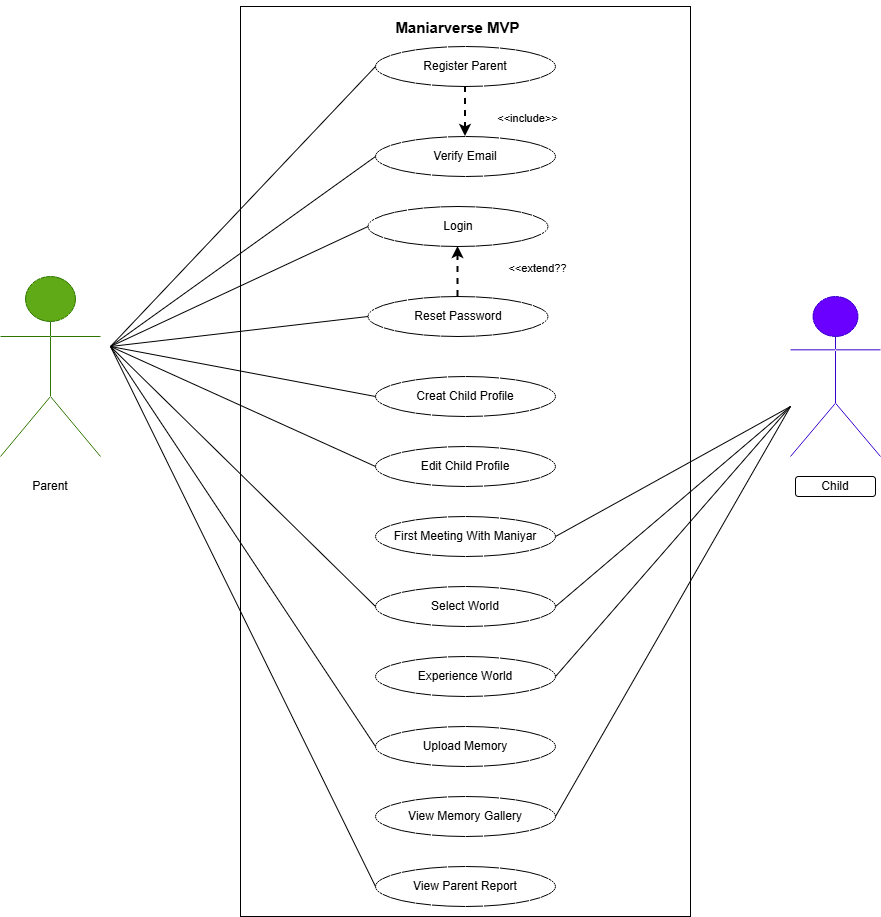

The diagram above was exported from draw.io. Its source (the exported page's mxGraphModel, read from the mxfile embedded in the PNG):
<mxGraphModel dx="934" dy="1607" grid="1" gridSize="10" guides="1" tooltips="1" connect="1" arrows="1" fold="1" page="1" pageScale="1" pageWidth="850" pageHeight="1100" math="0" shadow="0">
  <root>
    <mxCell id="0" />
    <mxCell id="1" parent="0" />
    <mxCell id="_CXNJJP7sEu7mKA4B3Ws-1" parent="1" style="shape=umlActor;verticalLabelPosition=bottom;verticalAlign=top;html=1;outlineConnect=0;fillColor=#60a917;strokeColor=#2D7600;fontColor=#ffffff;" value="" vertex="1">
      <mxGeometry height="180" width="100" x="50" y="270" as="geometry" />
    </mxCell>
    <mxCell id="_CXNJJP7sEu7mKA4B3Ws-2" parent="1" style="shape=umlActor;verticalLabelPosition=bottom;verticalAlign=top;html=1;outlineConnect=0;fillColor=#6a00ff;fontColor=#ffffff;strokeColor=#3700CC;" value="" vertex="1">
      <mxGeometry height="160" width="90" x="840" y="290" as="geometry" />
    </mxCell>
    <mxCell id="_CXNJJP7sEu7mKA4B3Ws-8" parent="1" style="whiteSpace=wrap;html=1;" value="&lt;div&gt;&lt;br&gt;&lt;/div&gt;" vertex="1">
      <mxGeometry height="910" width="450" x="290" as="geometry" />
    </mxCell>
    <mxCell id="_CXNJJP7sEu7mKA4B3Ws-9" parent="1" style="ellipse;whiteSpace=wrap;html=1;fillColor=light-dark(#FFFFFF,#006600);" value="Register Parent" vertex="1">
      <mxGeometry height="40" width="180" x="425" y="40" as="geometry" />
    </mxCell>
    <mxCell id="_CXNJJP7sEu7mKA4B3Ws-13" parent="1" style="ellipse;whiteSpace=wrap;html=1;fillColor=light-dark(#FFFFFF,#006600);" value="Verify Email" vertex="1">
      <mxGeometry height="40" width="180" x="425" y="130" as="geometry" />
    </mxCell>
    <mxCell id="_CXNJJP7sEu7mKA4B3Ws-14" parent="1" style="ellipse;whiteSpace=wrap;html=1;fillColor=light-dark(#FFFFFF,#006600);" value="Login" vertex="1">
      <mxGeometry height="40" width="180" x="417.5" y="200" as="geometry" />
    </mxCell>
    <mxCell id="_CXNJJP7sEu7mKA4B3Ws-15" parent="1" style="ellipse;whiteSpace=wrap;html=1;fillColor=light-dark(#FFFFFF,#006600);" value="Reset Password" vertex="1">
      <mxGeometry height="40" width="180" x="417.5" y="290" as="geometry" />
    </mxCell>
    <mxCell id="_CXNJJP7sEu7mKA4B3Ws-16" parent="1" style="ellipse;whiteSpace=wrap;html=1;fillColor=light-dark(#FFFFFF,#006600);" value="Creat Child Profile" vertex="1">
      <mxGeometry height="40" width="180" x="425" y="370" as="geometry" />
    </mxCell>
    <mxCell id="_CXNJJP7sEu7mKA4B3Ws-17" parent="1" style="ellipse;whiteSpace=wrap;html=1;fillColor=light-dark(#FFFFFF,#006600);" value="Edit Child Profile" vertex="1">
      <mxGeometry height="40" width="180" x="425" y="440" as="geometry" />
    </mxCell>
    <mxCell id="_CXNJJP7sEu7mKA4B3Ws-18" parent="1" style="ellipse;whiteSpace=wrap;html=1;fillColor=light-dark(#FFFFFF,#CC00CC);" value="First Meeting With Maniyar" vertex="1">
      <mxGeometry height="40" width="180" x="425" y="510" as="geometry" />
    </mxCell>
    <mxCell id="_CXNJJP7sEu7mKA4B3Ws-19" parent="1" style="ellipse;whiteSpace=wrap;html=1;fillColor=light-dark(#FFFFFF,#FFB570);" value="Select World" vertex="1">
      <mxGeometry height="40" width="180" x="425" y="580" as="geometry" />
    </mxCell>
    <mxCell id="_CXNJJP7sEu7mKA4B3Ws-20" parent="1" style="ellipse;whiteSpace=wrap;html=1;fillColor=light-dark(#FFFFFF,#CC00CC);" value="Experience World" vertex="1">
      <mxGeometry height="40" width="180" x="425" y="650" as="geometry" />
    </mxCell>
    <mxCell id="_CXNJJP7sEu7mKA4B3Ws-21" parent="1" style="ellipse;whiteSpace=wrap;html=1;fillColor=light-dark(#FFFFFF,#006600);" value="Upload Memory" vertex="1">
      <mxGeometry height="40" width="180" x="425" y="720" as="geometry" />
    </mxCell>
    <mxCell id="_CXNJJP7sEu7mKA4B3Ws-22" parent="1" style="ellipse;whiteSpace=wrap;html=1;fillColor=light-dark(#FFFFFF,#CC00CC);" value="View Memory Gallery" vertex="1">
      <mxGeometry height="40" width="180" x="425" y="790" as="geometry" />
    </mxCell>
    <mxCell id="_CXNJJP7sEu7mKA4B3Ws-23" parent="1" style="ellipse;whiteSpace=wrap;html=1;fillColor=light-dark(#FFFFFF,#006600);" value="View Parent Report" vertex="1">
      <mxGeometry height="40" width="180" x="425" y="860" as="geometry" />
    </mxCell>
    <mxCell id="_CXNJJP7sEu7mKA4B3Ws-24" parent="1" style="rounded=1;whiteSpace=wrap;html=1;strokeColor=none;fontStyle=1;fontSize=15;fontColor=light-dark(#000000,#FF0000);fillColor=none;" value="&#10;Maniarverse MVP &#10;&#10;" vertex="1">
      <mxGeometry height="40" width="135" x="440" y="10" as="geometry" />
    </mxCell>
    <mxCell id="_CXNJJP7sEu7mKA4B3Ws-29" edge="1" parent="1" style="endArrow=none;html=1;rounded=0;entryX=0;entryY=0.5;entryDx=0;entryDy=0;" target="_CXNJJP7sEu7mKA4B3Ws-9" value="">
      <mxGeometry height="50" relative="1" width="50" as="geometry">
        <mxPoint x="160" y="340" as="sourcePoint" />
        <mxPoint x="500" y="200" as="targetPoint" />
      </mxGeometry>
    </mxCell>
    <mxCell id="_CXNJJP7sEu7mKA4B3Ws-30" edge="1" parent="1" style="endArrow=none;html=1;rounded=0;entryX=0;entryY=0.5;entryDx=0;entryDy=0;" target="_CXNJJP7sEu7mKA4B3Ws-13" value="">
      <mxGeometry height="50" relative="1" width="50" as="geometry">
        <mxPoint x="160" y="340" as="sourcePoint" />
        <mxPoint x="500" y="200" as="targetPoint" />
      </mxGeometry>
    </mxCell>
    <mxCell id="_CXNJJP7sEu7mKA4B3Ws-31" edge="1" parent="1" style="endArrow=none;html=1;rounded=0;entryX=0;entryY=0.5;entryDx=0;entryDy=0;" target="_CXNJJP7sEu7mKA4B3Ws-14" value="">
      <mxGeometry height="50" relative="1" width="50" as="geometry">
        <mxPoint x="160" y="340" as="sourcePoint" />
        <mxPoint x="500" y="200" as="targetPoint" />
      </mxGeometry>
    </mxCell>
    <mxCell id="_CXNJJP7sEu7mKA4B3Ws-32" edge="1" parent="1" style="endArrow=none;html=1;rounded=0;entryX=0;entryY=0.5;entryDx=0;entryDy=0;" target="_CXNJJP7sEu7mKA4B3Ws-15" value="">
      <mxGeometry height="50" relative="1" width="50" as="geometry">
        <mxPoint x="160" y="340" as="sourcePoint" />
        <mxPoint x="500" y="200" as="targetPoint" />
      </mxGeometry>
    </mxCell>
    <mxCell id="_CXNJJP7sEu7mKA4B3Ws-33" edge="1" parent="1" style="endArrow=none;html=1;rounded=0;entryX=0;entryY=0.5;entryDx=0;entryDy=0;" target="_CXNJJP7sEu7mKA4B3Ws-16" value="">
      <mxGeometry height="50" relative="1" width="50" as="geometry">
        <mxPoint x="160" y="340" as="sourcePoint" />
        <mxPoint x="500" y="200" as="targetPoint" />
      </mxGeometry>
    </mxCell>
    <mxCell id="_CXNJJP7sEu7mKA4B3Ws-34" edge="1" parent="1" style="endArrow=none;html=1;rounded=0;entryX=0;entryY=0.5;entryDx=0;entryDy=0;" target="_CXNJJP7sEu7mKA4B3Ws-17" value="">
      <mxGeometry height="50" relative="1" width="50" as="geometry">
        <mxPoint x="160" y="340" as="sourcePoint" />
        <mxPoint x="500" y="600" as="targetPoint" />
      </mxGeometry>
    </mxCell>
    <mxCell id="_CXNJJP7sEu7mKA4B3Ws-35" edge="1" parent="1" style="endArrow=none;html=1;rounded=0;entryX=0;entryY=0.5;entryDx=0;entryDy=0;" target="_CXNJJP7sEu7mKA4B3Ws-19" value="">
      <mxGeometry height="50" relative="1" width="50" as="geometry">
        <mxPoint x="160" y="340" as="sourcePoint" />
        <mxPoint x="500" y="500" as="targetPoint" />
      </mxGeometry>
    </mxCell>
    <mxCell id="_CXNJJP7sEu7mKA4B3Ws-36" edge="1" parent="1" style="endArrow=none;html=1;rounded=0;entryX=0;entryY=0.5;entryDx=0;entryDy=0;" target="_CXNJJP7sEu7mKA4B3Ws-21" value="">
      <mxGeometry height="50" relative="1" width="50" as="geometry">
        <mxPoint x="160" y="340" as="sourcePoint" />
        <mxPoint x="500" y="500" as="targetPoint" />
      </mxGeometry>
    </mxCell>
    <mxCell id="_CXNJJP7sEu7mKA4B3Ws-37" edge="1" parent="1" style="endArrow=none;html=1;rounded=0;entryX=0;entryY=0.5;entryDx=0;entryDy=0;" target="_CXNJJP7sEu7mKA4B3Ws-23" value="">
      <mxGeometry height="50" relative="1" width="50" as="geometry">
        <mxPoint x="160" y="340" as="sourcePoint" />
        <mxPoint x="500" y="700" as="targetPoint" />
      </mxGeometry>
    </mxCell>
    <mxCell id="_CXNJJP7sEu7mKA4B3Ws-38" edge="1" parent="1" source="_CXNJJP7sEu7mKA4B3Ws-18" style="endArrow=none;html=1;rounded=0;exitX=1;exitY=0.5;exitDx=0;exitDy=0;" value="">
      <mxGeometry height="50" relative="1" width="50" as="geometry">
        <mxPoint x="450" y="450" as="sourcePoint" />
        <mxPoint x="840" y="400" as="targetPoint" />
      </mxGeometry>
    </mxCell>
    <mxCell id="_CXNJJP7sEu7mKA4B3Ws-39" edge="1" parent="1" source="_CXNJJP7sEu7mKA4B3Ws-20" style="endArrow=none;html=1;rounded=0;exitX=1;exitY=0.5;exitDx=0;exitDy=0;" value="">
      <mxGeometry height="50" relative="1" width="50" as="geometry">
        <mxPoint x="450" y="650" as="sourcePoint" />
        <mxPoint x="840" y="400" as="targetPoint" />
      </mxGeometry>
    </mxCell>
    <mxCell id="_CXNJJP7sEu7mKA4B3Ws-40" edge="1" parent="1" source="_CXNJJP7sEu7mKA4B3Ws-22" style="endArrow=none;html=1;rounded=0;exitX=1;exitY=0.5;exitDx=0;exitDy=0;" value="">
      <mxGeometry height="50" relative="1" width="50" as="geometry">
        <mxPoint x="450" y="650" as="sourcePoint" />
        <mxPoint x="840" y="400" as="targetPoint" />
      </mxGeometry>
    </mxCell>
    <mxCell id="_CXNJJP7sEu7mKA4B3Ws-41" edge="1" parent="1" source="_CXNJJP7sEu7mKA4B3Ws-19" style="endArrow=none;html=1;rounded=0;exitX=1;exitY=0.5;exitDx=0;exitDy=0;" value="">
      <mxGeometry height="50" relative="1" width="50" as="geometry">
        <mxPoint x="450" y="520" as="sourcePoint" />
        <mxPoint x="840" y="400" as="targetPoint" />
      </mxGeometry>
    </mxCell>
    <mxCell id="_CXNJJP7sEu7mKA4B3Ws-42" parent="1" style="rounded=1;whiteSpace=wrap;html=1;strokeColor=none;fillColor=none;" value="Parent" vertex="1">
      <mxGeometry height="20" width="80" x="60" y="470" as="geometry" />
    </mxCell>
    <mxCell id="_CXNJJP7sEu7mKA4B3Ws-43" parent="1" style="rounded=1;whiteSpace=wrap;html=1;fillColor=none;" value="Child" vertex="1">
      <mxGeometry height="20" width="80" x="845" y="470" as="geometry" />
    </mxCell>
    <mxCell id="_CXNJJP7sEu7mKA4B3Ws-44" edge="1" parent="1" source="_CXNJJP7sEu7mKA4B3Ws-9" style="endArrow=classic;html=1;rounded=0;exitX=0.5;exitY=1;exitDx=0;exitDy=0;entryX=0.5;entryY=0;entryDx=0;entryDy=0;strokeWidth=2;dashed=1;" target="_CXNJJP7sEu7mKA4B3Ws-13" value="">
      <mxGeometry height="50" relative="1" width="50" as="geometry">
        <mxPoint x="450" y="520" as="sourcePoint" />
        <mxPoint x="500" y="470" as="targetPoint" />
      </mxGeometry>
    </mxCell>
    <mxCell id="_CXNJJP7sEu7mKA4B3Ws-46" edge="1" parent="1" source="_CXNJJP7sEu7mKA4B3Ws-15" style="endArrow=classic;html=1;rounded=0;strokeWidth=2;dashed=1;" target="_CXNJJP7sEu7mKA4B3Ws-14" value="">
      <mxGeometry height="50" relative="1" width="50" as="geometry">
        <mxPoint x="880" y="110" as="sourcePoint" />
        <mxPoint x="880" y="160" as="targetPoint" />
      </mxGeometry>
    </mxCell>
    <mxCell id="_CXNJJP7sEu7mKA4B3Ws-47" parent="1" style="rounded=1;whiteSpace=wrap;html=1;strokeColor=none;fontStyle=1;fontSize=15;fontColor=light-dark(#000000,#FF0000);fillColor=none;" value="&lt;span style=&quot;font-weight: normal;&quot;&gt;&lt;font style=&quot;font-size: 11px; color: light-dark(rgb(0, 0, 0), rgb(0, 0, 0));&quot;&gt;&amp;lt;&amp;lt;include&amp;gt;&amp;gt;&lt;/font&gt;&lt;/span&gt;" vertex="1">
      <mxGeometry height="40" width="135" x="510" y="90" as="geometry" />
    </mxCell>
    <mxCell id="_CXNJJP7sEu7mKA4B3Ws-48" parent="1" style="rounded=1;whiteSpace=wrap;html=1;strokeColor=none;fontStyle=1;fontSize=15;fontColor=light-dark(#000000,#FF0000);fillColor=none;" value="&lt;span style=&quot;font-weight: normal;&quot;&gt;&lt;font style=&quot;font-size: 11px; color: light-dark(rgb(0, 0, 0), rgb(0, 0, 0));&quot;&gt;&amp;lt;&amp;lt;extend??&lt;/font&gt;&lt;/span&gt;" vertex="1">
      <mxGeometry height="40" width="135" x="520" y="240" as="geometry" />
    </mxCell>
  </root>
</mxGraphModel>